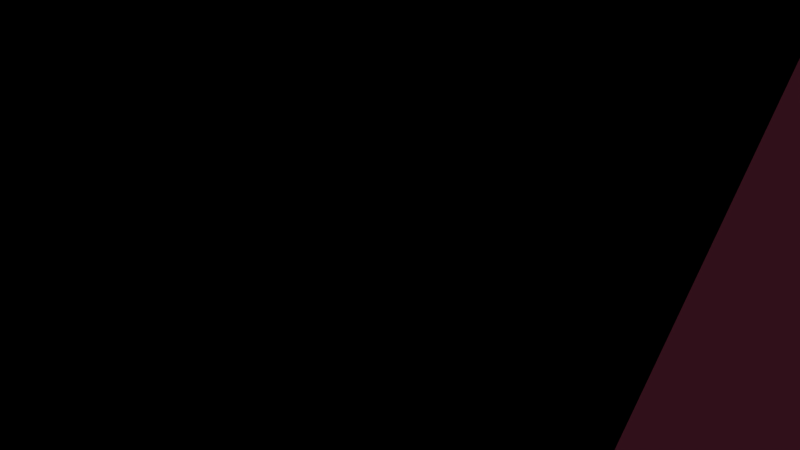 # Source: lifePickup.blend  (saved by Blender 2.81.16; exported with 4.5.12 LTS)
import bpy
from mathutils import Matrix  # noqa: F401  (used for matrix-valued properties, if any)

bpy.ops.wm.read_factory_settings(use_empty=True)
scene = bpy.context.scene
scene.name = 'Scene'

# ---- collections
col_collection_1 = bpy.data.collections.new('Collection 1'); scene.collection.children.link(col_collection_1)

# ---- materials (node trees are filled in below, after node groups)
mat_lifepickup_mat = bpy.data.materials.new('LifePickup_Mat')
mat_lifepickup_mat.alpha_threshold = 0.0
mat_lifepickup_mat.use_transparent_shadow = False
mat_lifepickup_mat.diffuse_color = (0.6152, 0.1093, 0.2144, 1.0)
mat_lifepickup_mat.roughness = 0.5

# ---- material node trees

# ---- world
world_world = bpy.data.worlds.new('World'); scene.world = world_world
world_world.color = (0.05088, 0.05088, 0.05088)
world_world.use_sun_shadow = False
world_world.sun_shadow_jitter_overblur = 0.0
world_world.cycles.sampling_method = 'MANUAL'

# ---- cameras
cam_camera = bpy.data.cameras.new('Camera')
cam_camera.clip_end = 100.0
cam_camera.lens = 35.0
cam_camera.sensor_width = 32.0
cam_camera.sensor_height = 18.0
cam_camera.ortho_scale = 7.314
cam_camera.dof.focus_distance = 0.0
cam_camera.dof.aperture_fstop = 128.0

# ---- lights
light_lamp = bpy.data.lights.new('Lamp', 'POINT')
light_lamp.transmission_factor = 0.0
light_lamp.cutoff_distance = 30.0
light_lamp.energy = 100.0
light_lamp.shadow_buffer_clip_start = 1.001
light_lamp.shadow_soft_size = 0.1
light_lamp.shadow_maximum_resolution = 0.006
light_lamp.use_absolute_resolution = True

# ---- meshes
me_cube_001 = bpy.data.meshes.new('Cube.001')
me_cube_001.from_pydata([(10.0, -20.48, 0.0), (-10.0, -20.48, 0.0), (10.0, -100.0, 79.93), (-10.0, -100.0, 79.93), (10.0, 20.24, 0.0), (-10.0, 20.24, 0.0), (-10.0, 20.24, 79.93), (10.0, 20.24, 79.93), (10.0, 100.0, 79.93), (-10.0, 100.0, 79.93), (10.0, -20.48, 79.93), (-10.0, -20.48, 79.93), (-10.0, 20.24, 121.1), (10.0, 20.24, 121.1), (10.0, 100.0, 121.1), (-10.0, 100.0, 121.1), (-10.0, -20.48, 121.1), (10.0, -20.48, 121.1), (10.0, -100.0, 121.1), (-10.0, -100.0, 121.1), (-10.0, 20.24, 200.0), (10.0, 20.24, 200.0), (-10.0, -20.48, 200.0), (10.0, -20.48, 200.0)], [], [(1, 5, 4, 0), (2, 18, 19, 3), (5, 1, 11, 3, 19, 16, 22, 20, 12, 15, 9, 6), (0, 4, 7, 8, 14, 13, 21, 23, 17, 18, 2, 10), (20, 22, 23, 21), (9, 15, 14, 8), (0, 10, 11, 1), (2, 3, 11, 10), (18, 17, 16, 19), (22, 16, 17, 23), (4, 5, 6, 7), (9, 8, 7, 6), (15, 12, 13, 14), (20, 21, 13, 12)])
me_cube_001.polygons.foreach_set('use_smooth', [True] * 14)
_uv = me_cube_001.uv_layers.new(name='UVMap')
_uv.uv.foreach_set('vector', [0.6447, 0.8436, 0.6447, 0.6812, 0.7033, 0.6812, 0.7033, 0.8436, 0.4689, 0.8452, 0.4689, 0.6812, 0.5275, 0.6812, 0.5275, 0.8452, 1.0, 0.5661, 0.9158, 0.6812, 0.7498, 0.4564, 0.5854, 0.6812, 0.5, 0.5655, 0.6644, 0.3407, 0.5004, 0.1186, 0.5845, 0.003442, 0.7485, 0.2255, 0.9134, 0.0, 0.9988, 0.1157, 0.834, 0.3412, 0.08416, 0.6812, 0.0, 0.5661, 0.166, 0.3412, 0.001195, 0.1157, 0.08663, 0.0, 0.2515, 0.2255, 0.4155, 0.003442, 0.4996, 0.1186, 0.3356, 0.3407, 0.5, 0.5655, 0.4146, 0.6812, 0.2502, 0.4564, 0.6447, 0.6812, 0.6447, 0.8436, 0.5861, 0.8436, 0.5861, 0.6812, 0.5275, 0.8452, 0.5275, 0.6812, 0.5861, 0.6812, 0.5861, 0.8452, 0.05861, 1.0, 0.05861, 0.6812, 0.1172, 0.6812, 0.1172, 1.0, 0.293, 0.9984, 0.2344, 0.9984, 0.2344, 0.6812, 0.293, 0.6812, 0.3517, 0.6812, 0.3517, 0.9984, 0.293, 0.9984, 0.293, 0.6812, 0.4103, 0.6812, 0.4103, 0.9961, 0.3517, 0.9961, 0.3517, 0.6812, 0.05861, 1.0, 8.105e-08, 1.0, 0.0, 0.6812, 0.05861, 0.6812, 0.2344, 0.9993, 0.1758, 0.9993, 0.1758, 0.6812, 0.2344, 0.6812, 0.1172, 0.9993, 0.1172, 0.6812, 0.1758, 0.6812, 0.1758, 0.9993, 0.4103, 0.6812, 0.4689, 0.6812, 0.4689, 0.9961, 0.4103, 0.9961])
me_cube_001.materials.append(mat_lifepickup_mat)
me_cube_001.use_remesh_preserve_volume = False
me_cube_001.use_remesh_preserve_attributes = False
me_cube_001.use_mirror_vertex_groups = False
me_cube_001.update()

# ---- objects
ob_cross = bpy.data.objects.new('Cross', me_cube_001)
ob_lamp = bpy.data.objects.new('Lamp', light_lamp)
ob_camera = bpy.data.objects.new('Camera', cam_camera)

# ---- transforms, parenting, visibility, modifiers, constraints
ob_cross.location = (0.0, 0.0, 0.0)
ob_cross.lineart.crease_threshold = 0.0
ob_lamp.location = (-16.56, 16.88, 5.904)
ob_lamp.rotation_euler = (0.6503, 0.05522, 3.437)
ob_lamp.lock_rotations_4d = False
ob_lamp.empty_display_type = 'ARROWS'
ob_lamp.color = (0.0, 0.0, 0.0, 0.0)
ob_lamp.lineart.crease_threshold = 0.0
ob_camera.location = (-9.047, 20.28, 5.344)
ob_camera.rotation_euler = (1.109, -0.0, 2.386)
ob_camera.lock_rotations_4d = False
ob_camera.empty_display_type = 'ARROWS'
ob_camera.color = (0.0, 0.0, 0.0, 0.0)
ob_camera.display_type = 'WIRE'
ob_camera.lineart.crease_threshold = 0.0

# ---- collection membership
col_collection_1.objects.link(ob_cross)
col_collection_1.objects.link(ob_lamp)
col_collection_1.objects.link(ob_camera)

# ---- scene / render settings (as saved in the file)
scene.camera = ob_camera
scene.frame_start = 1; scene.frame_end = 250; scene.frame_set(1)
scene.render.engine = 'BLENDER_EEVEE_NEXT'
scene.render.resolution_percentage = 50
scene.render.dither_intensity = 0.0
scene.cycles.use_denoising = False
scene.cycles.samples = 128
scene.cycles.sampling_pattern = 'TABULATED_SOBOL'
scene.cycles.light_sampling_threshold = 0.0
scene.cycles.use_adaptive_sampling = False
scene.cycles.use_light_tree = False
scene.cycles.blur_glossy = 0.0
scene.cycles.sample_clamp_indirect = 0.0
scene.view_settings.view_transform = 'Standard'
scene.unit_settings.scale_length = 0.01
bpy.context.view_layer.update()

